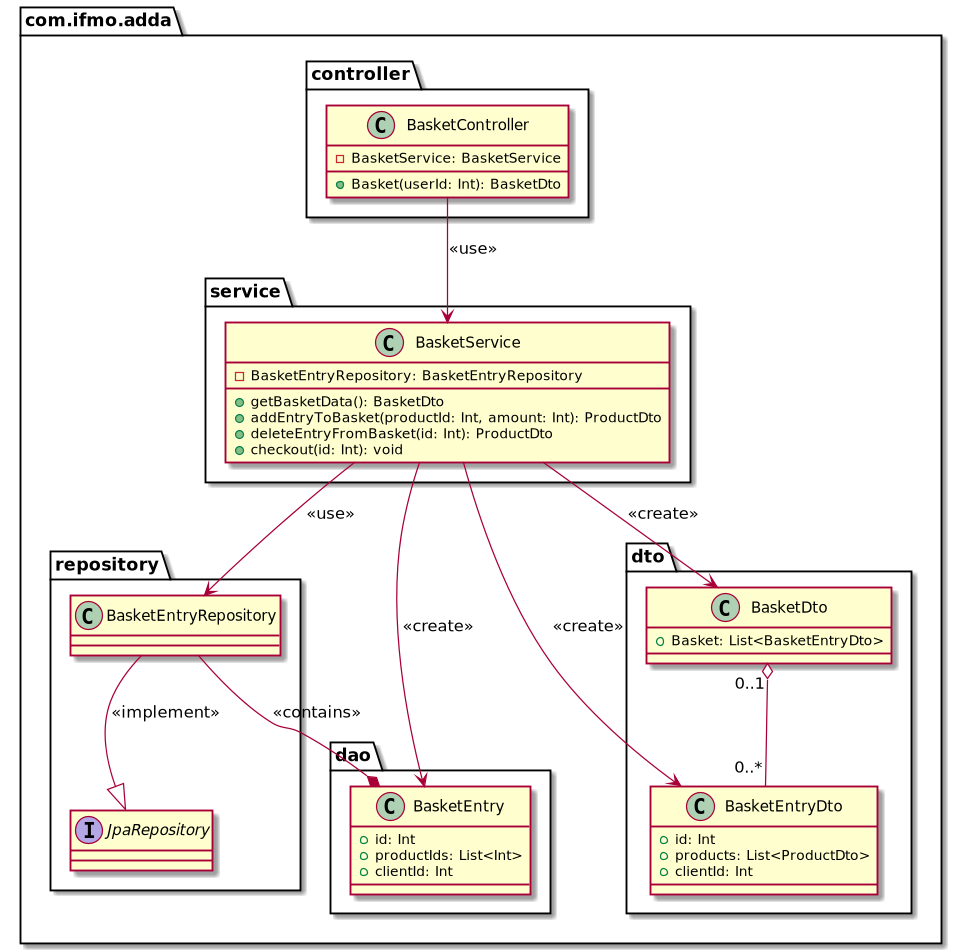

The diagram above was rendered by PlantUML. Its source (embedded in the PNG):
@startuml

package "com.ifmo.adda" {
  package "controller" {
    class BasketController {
     - {field} BasketService: BasketService
     + {method} Basket(userId: Int): BasketDto
    }
  }
  package "service" {
    class BasketService {
     - {field} BasketEntryRepository: BasketEntryRepository
     + {method} getBasketData(): BasketDto
     + {method} addEntryToBasket(productId: Int, amount: Int): ProductDto
     + {method} deleteEntryFromBasket(id: Int): ProductDto
     + {method} checkout(id: Int): void
    }
  }
  package "repository" {
    interface JpaRepository
    class BasketEntryRepository
  }
  package "dto" {
    class BasketDto {
      + {field} Basket: List<BasketEntryDto>
    }
    class BasketEntryDto {
      + {field} id: Int
      + {field} products: List<ProductDto>
      + {field} clientId: Int
    }
    BasketDto "0..1" o-- "0..*" BasketEntryDto
  }
  package "dao" {
    class BasketEntry {
      + {field} id: Int
      + {field} productIds: List<Int>
      + {field} clientId: Int
    }
  }

  BasketController --> BasketService : <<use>>
  BasketService --> BasketEntryRepository : <<use>>
  BasketService --> BasketDto : <<create>>
  BasketService --> BasketEntryDto : <<create>>
  BasketService --> BasketEntry : <<create>>
  BasketEntryRepository --|> JpaRepository : <<implement>>
  BasketEntryRepository --* BasketEntry : <<contains>>
}

@enduml